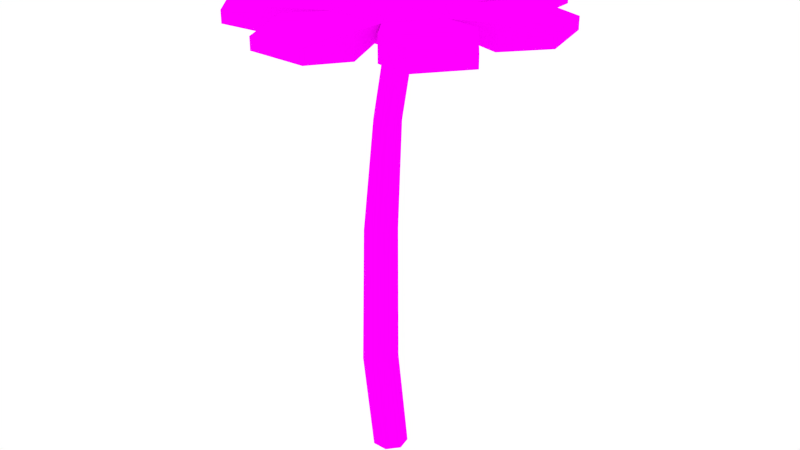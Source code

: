 # Source: Flower.blend  (saved by Blender 2.76.0; exported with 4.5.12 LTS)
import bpy
from mathutils import Matrix  # noqa: F401  (used for matrix-valued properties, if any)

bpy.ops.wm.read_factory_settings(use_empty=True)
scene = bpy.context.scene
scene.name = 'Scene'

# ---- collections
col_collection_1 = bpy.data.collections.new('Collection 1'); scene.collection.children.link(col_collection_1)

# ---- images (referenced by path relative to the original .blend; pixels are not part of the script)
import os
ASSET_DIR = os.environ.get("B2B_ASSET_DIR", "")  # directory of the original .blend (textures are referenced by path, not embedded)
HERE = os.path.dirname(os.path.abspath(__file__))  # packed textures are extracted next to this script under _unpacked/

def load_image(name, relpath, width, height, colorspace="sRGB"):
    """Load a texture the original file referenced (path relative to the .blend, or extracted next to this script)."""
    p = next((c for c in (os.path.join(HERE, relpath), os.path.join(ASSET_DIR, relpath)) if relpath and os.path.exists(c)), "")
    if p:
        img = bpy.data.images.load(p, check_existing=True)
        img.name = name
    else:  # same state as the original file: an image datablock whose file is absent (Cycles renders it pink)
        img = bpy.data.images.new(name, width, height)
        img.source = "FILE"
        img.filepath = "//" + (relpath or name)
    img.colorspace_settings.name = colorspace
    return img
img_flower_png = load_image('Flower.png', 'Nueva carpeta/Flower.png', 1024, 1024, 'sRGB')

# ---- materials (node trees are filled in below, after node groups)
mat_texture = bpy.data.materials.new('Texture')
mat_texture.alpha_threshold = 0.0
mat_texture.roughness = 0.5

# ---- material node trees
mat_texture.use_nodes = True; mat_texture.node_tree.nodes.clear()
_N = mat_texture.node_tree.nodes; _L = mat_texture.node_tree.links
n0 = _N.new('ShaderNodeOutputMaterial'); n0.name = 'Material Output'; n0.location = (300, 300)
n1 = _N.new('ShaderNodeBsdfDiffuse'); n1.name = 'Diffuse BSDF'; n1.location = (10, 300)
n2 = _N.new('ShaderNodeTexImage'); n2.name = 'Image Texture'; n2.location = (-180, 300)
n2.width = 140
n2.image = img_flower_png
_L.new(n1.outputs[0], n0.inputs[0])
_L.new(n2.outputs[0], n1.inputs[0])
n0.is_active_output = True

# ---- world
world_world = bpy.data.worlds.new('World'); scene.world = world_world
world_world.color = (1.0, 1.0, 1.0)
world_world.use_sun_shadow = False
world_world.sun_shadow_jitter_overblur = 0.0
world_world.cycles.sampling_method = 'MANUAL'
world_world.cycles.sample_map_resolution = 256

# ---- meshes
me_cylinder = bpy.data.meshes.new('Cylinder')
me_cylinder.from_pydata([(-9.546e-09, 0.1996, 1.014), (-9.546e-09, 0.1996, 1.042), (0.1205, 0.1416, 1.014), (0.1205, 0.1416, 1.042), (0.1502, 0.01125, 1.014), (0.1502, 0.01125, 1.042), (0.06686, -0.09329, 1.014), (0.06686, -0.09329, 1.042), (-0.06686, -0.09329, 1.014), (-0.06686, -0.09329, 1.042), (-0.1502, 0.01125, 1.014), (-0.1502, 0.01125, 1.042), (-0.1205, 0.1416, 1.014), (-0.1205, 0.1416, 1.042), (0.1045, 0.1288, 1.064), (-9.85e-09, 0.1792, 1.064), (0.1303, 0.01581, 1.064), (0.05797, -0.07484, 1.064), (-0.05797, -0.07484, 1.064), (-0.1303, 0.01581, 1.064), (-0.1045, 0.1288, 1.064), (0.06916, 0.1007, 1.093), (-1.062e-08, 0.134, 1.093), (0.08624, 0.02586, 1.093), (0.03838, -0.03416, 1.093), (-0.03838, -0.03416, 1.093), (-0.08624, 0.02586, 1.093), (-0.06916, 0.1007, 1.093), (0.03587, 0.07415, 1.106), (-1.245e-08, 0.09142, 1.106), (0.04473, 0.03533, 1.106), (0.01991, 0.004199, 1.106), (-0.01991, 0.004199, 1.106), (-0.04473, 0.03533, 1.106), (-0.03587, 0.07415, 1.106), (-1.009e-08, 0.1679, 0.9863), (0.0957, 0.1219, 0.9863), (0.1193, 0.0183, 0.9863), (0.05311, -0.06475, 0.9863), (-0.05311, -0.06475, 0.9863), (-0.1193, 0.0183, 0.9863), (-0.0957, 0.1219, 0.9863), (0.06686, -0.3077, 1.042), (0.06686, -0.3077, 1.014), (-0.06686, -0.3077, 1.014), (-0.06686, -0.3077, 1.042), (-0.2345, -0.227, 1.042), (-0.2345, -0.227, 1.014), (-0.3178, -0.1224, 1.014), (-0.3178, -0.1224, 1.042), (-0.3592, 0.05896, 1.042), (-0.3592, 0.05896, 1.014), (-0.3295, 0.1893, 1.014), (-0.3295, 0.1893, 1.042), (-0.09302, 0.3928, 1.014), (-0.09302, 0.3928, 1.042), (-0.2135, 0.3348, 1.042), (-0.2135, 0.3348, 1.014), (0.09302, 0.3928, 1.014), (0.2135, 0.3348, 1.014), (0.2135, 0.3348, 1.042), (0.09302, 0.3928, 1.042), (0.3295, 0.1893, 1.042), (0.3295, 0.1893, 1.014), (0.3592, 0.05896, 1.014), (0.3592, 0.05896, 1.042), (0.3178, -0.1224, 1.042), (0.3178, -0.1224, 1.014), (0.2345, -0.227, 1.014), (0.2345, -0.227, 1.042), (0.1337, -0.1814, 0.9998), (0.1337, -0.1814, 1.056), (0.251, -0.03433, 0.9998), (0.251, -0.03433, 1.056), (0.2608, 0.008604, 1.056), (0.2189, 0.192, 1.056), (0.2189, 0.192, 0.9998), (0.2608, 0.008604, 0.9998), (0.02202, 0.308, 0.9998), (0.1915, 0.2264, 0.9998), (0.1915, 0.2264, 1.056), (0.02202, 0.308, 1.056), (-0.02202, 0.308, 1.056), (-0.1915, 0.2264, 1.056), (-0.1915, 0.2264, 0.9998), (-0.02202, 0.308, 0.9998), (-0.2189, 0.192, 0.9998), (-0.2189, 0.192, 1.056), (-0.2608, 0.008604, 0.9998), (-0.2608, 0.008604, 1.056), (-0.251, -0.03433, 1.056), (-0.1337, -0.1814, 1.056), (-0.1337, -0.1814, 0.9998), (-0.251, -0.03433, 0.9998), (-0.09404, -0.2005, 1.056), (0.09404, -0.2005, 1.056), (0.09404, -0.2005, 0.9998), (-0.09404, -0.2005, 0.9998), (-1.05e-08, 0.07739, 0.9863), (0.0249, 0.0654, 0.9863), (0.03105, 0.03845, 0.9863), (0.01382, 0.01684, 0.9863), (-0.01382, 0.01684, 0.9863), (-0.03105, 0.03845, 0.9863), (-0.0249, 0.0654, 0.9863), (-1.05e-08, 0.03138, 0.8026), (0.0249, 0.01945, 0.8014), (0.03105, -0.007369, 0.7988), (0.01382, -0.02888, 0.7967), (-0.01382, -0.02888, 0.7967), (-0.03105, -0.007369, 0.7988), (-0.0249, 0.01945, 0.8014), (-9.445e-09, 0.01454, 0.5582), (0.03022, -1.383e-05, 0.5584), (0.03768, -0.03271, 0.5589), (0.01677, -0.05893, 0.5593), (-0.01677, -0.05893, 0.5593), (-0.03768, -0.03271, 0.5589), (-0.03022, -1.383e-05, 0.5584), (-9.48e-09, 0.01327, 0.2326), (0.033, -0.002618, 0.2329), (0.04115, -0.03832, 0.2334), (0.01831, -0.06696, 0.2338), (-0.01831, -0.06696, 0.2338), (-0.04115, -0.03832, 0.2334), (-0.033, -0.002618, 0.2329), (-9.494e-09, 0.04731, -0.03031), (0.033, 0.03142, -0.03007), (0.04115, -0.004285, -0.02954), (0.01831, -0.03292, -0.02912), (-0.01831, -0.03292, -0.02912), (-0.04115, -0.004285, -0.02954), (-0.033, 0.03142, -0.03007)], [], [(79, 78, 58, 59), (75, 74, 65, 62), (71, 70, 68, 69), (95, 94, 45, 42), (91, 90, 49, 46), (5, 3, 14, 16), (83, 82, 55, 56), (87, 86, 52, 53), (6, 8, 39, 38), (15, 20, 27, 22), (11, 9, 18, 19), (3, 1, 15, 14), (7, 5, 16, 17), (13, 11, 19, 20), (9, 7, 17, 18), (1, 13, 20, 15), (27, 26, 33, 34), (19, 18, 25, 26), (17, 16, 23, 24), (14, 15, 22, 21), (20, 19, 26, 27), (18, 17, 24, 25), (16, 14, 21, 23), (28, 29, 34, 33, 32, 31, 30), (25, 24, 31, 32), (23, 21, 28, 30), (22, 27, 34, 29), (26, 25, 32, 33), (24, 23, 30, 31), (21, 22, 29, 28), (37, 38, 101, 100), (12, 0, 35, 41), (2, 4, 37, 36), (8, 10, 40, 39), (0, 2, 36, 35), (4, 6, 38, 37), (10, 12, 41, 40), (43, 42, 45, 44), (96, 95, 42, 43), (94, 97, 44, 45), (97, 96, 43, 44), (47, 46, 49, 48), (92, 91, 46, 47), (90, 93, 48, 49), (93, 92, 47, 48), (51, 50, 53, 52), (86, 88, 51, 52), (89, 87, 53, 50), (88, 89, 50, 51), (57, 56, 55, 54), (84, 83, 56, 57), (85, 84, 57, 54), (82, 85, 54, 55), (58, 61, 60, 59), (80, 79, 59, 60), (81, 80, 60, 61), (78, 81, 61, 58), (63, 62, 65, 64), (76, 75, 62, 63), (74, 77, 64, 65), (77, 76, 63, 64), (67, 66, 69, 68), (70, 72, 67, 68), (73, 71, 69, 66), (72, 73, 66, 67), (4, 5, 73, 72), (5, 7, 71, 73), (6, 4, 72, 70), (7, 6, 70, 71), (4, 2, 76, 77), (5, 4, 77, 74), (2, 3, 75, 76), (3, 5, 74, 75), (0, 1, 81, 78), (1, 3, 80, 81), (3, 2, 79, 80), (2, 0, 78, 79), (1, 0, 85, 82), (0, 12, 84, 85), (12, 13, 83, 84), (13, 1, 82, 83), (10, 11, 89, 88), (11, 13, 87, 89), (12, 10, 88, 86), (13, 12, 86, 87), (10, 8, 92, 93), (11, 10, 93, 90), (8, 9, 91, 92), (9, 11, 90, 91), (8, 6, 96, 97), (9, 8, 97, 94), (6, 7, 95, 96), (7, 9, 94, 95), (104, 98, 105, 111), (35, 36, 99, 98), (40, 41, 104, 103), (38, 39, 102, 101), (36, 37, 100, 99), (41, 35, 98, 104), (39, 40, 103, 102), (110, 111, 118, 117), (102, 103, 110, 109), (100, 101, 108, 107), (98, 99, 106, 105), (103, 104, 111, 110), (101, 102, 109, 108), (99, 100, 107, 106), (114, 115, 122, 121), (108, 109, 116, 115), (106, 107, 114, 113), (111, 105, 112, 118), (109, 110, 117, 116), (107, 108, 115, 114), (105, 106, 113, 112), (125, 119, 126, 132), (112, 113, 120, 119), (117, 118, 125, 124), (115, 116, 123, 122), (113, 114, 121, 120), (118, 112, 119, 125), (116, 117, 124, 123), (126, 127, 128, 129, 130, 131, 132), (123, 124, 131, 130), (121, 122, 129, 128), (119, 120, 127, 126), (124, 125, 132, 131), (122, 123, 130, 129), (120, 121, 128, 127)])
_uv = me_cylinder.uv_layers.new(name='UVMap')
_uv.uv.foreach_set('vector', [0.5785, 0.2005, 0.6082, 0.2005, 0.639, 0.3721, 0.6179, 0.3721, 0.566, 0.864, 0.4994, 0.864, 0.5177, 0.6924, 0.5651, 0.6924, 0.4303, 0.864, 0.4303, 0.2005, 0.4138, 0.3721, 0.4138, 0.6924, 0.4234, 0.864, 0.4234, 0.864, 0.3844, 0.6924, 0.3844, 0.6924, 0.4303, 0.864, 0.4838, 0.864, 0.4518, 0.6924, 0.4138, 0.6924, 0.8312, 0.04745, 0.9188, 0.04745, 0.9102, 0.3532, 0.8343, 0.3532, 0.5785, 0.864, 0.6082, 0.864, 0.639, 0.6924, 0.6179, 0.6924, 0.566, 0.864, 0.566, 0.2005, 0.5651, 0.3721, 0.5651, 0.6924, 0.4623, 0.3721, 0.4623, 0.3721, 0.4727, 0.04227, 0.4727, 0.04227, 0.944, 0.3532, 0.9102, 0.3532, 0.8913, 0.7642, 0.9137, 0.7642, 0.8312, 0.04745, 0.761, 0.04745, 0.7734, 0.3532, 0.8343, 0.3532, 0.9188, 0.04745, 0.9578, 0.04745, 0.944, 0.3532, 0.9102, 0.3532, 0.761, 0.04745, 0.8312, 0.04745, 0.8343, 0.3532, 0.7734, 0.3532, 0.9188, 0.04745, 0.8312, 0.04745, 0.8343, 0.3532, 0.9102, 0.3532, 0.761, 0.04745, 0.761, 0.04745, 0.7734, 0.3532, 0.7734, 0.3532, 0.9578, 0.04745, 0.9188, 0.04745, 0.9102, 0.3532, 0.944, 0.3532, 0.8913, 0.7642, 0.841, 0.7642, 0.8474, 0.9526, 0.8735, 0.9526, 0.8343, 0.3532, 0.7734, 0.3532, 0.8007, 0.7642, 0.841, 0.7642, 0.7734, 0.3532, 0.8343, 0.3532, 0.841, 0.7642, 0.8007, 0.7642, 0.9102, 0.3532, 0.944, 0.3532, 0.9137, 0.7642, 0.8913, 0.7642, 0.9102, 0.3532, 0.8343, 0.3532, 0.841, 0.7642, 0.8913, 0.7642, 0.7734, 0.3532, 0.7734, 0.3532, 0.8007, 0.7642, 0.8007, 0.7642, 0.8343, 0.3532, 0.9102, 0.3532, 0.8913, 0.7642, 0.841, 0.7642, 0.8735, 0.9526, 0.8851, 0.9526, 0.8735, 0.9526, 0.8474, 0.9526, 0.8265, 0.9526, 0.8265, 0.9526, 0.8474, 0.9526, 0.8007, 0.7642, 0.8007, 0.7642, 0.8265, 0.9526, 0.8265, 0.9526, 0.841, 0.7642, 0.8913, 0.7642, 0.8735, 0.9526, 0.8474, 0.9526, 0.9137, 0.7642, 0.8913, 0.7642, 0.8735, 0.9526, 0.8851, 0.9526, 0.841, 0.7642, 0.8007, 0.7642, 0.8265, 0.9526, 0.8474, 0.9526, 0.8007, 0.7642, 0.841, 0.7642, 0.8474, 0.9526, 0.8265, 0.9526, 0.8913, 0.7642, 0.9137, 0.7642, 0.8851, 0.9526, 0.8735, 0.9526, 0.5029, 0.04227, 0.4727, 0.04227, 0.5024, 0.04227, 0.5102, 0.04227, 0.5477, 0.3721, 0.5688, 0.3721, 0.5573, 0.04227, 0.5405, 0.04227, 0.5477, 0.3721, 0.5003, 0.3721, 0.5029, 0.04227, 0.5405, 0.04227, 0.4623, 0.3721, 0.5003, 0.3721, 0.5029, 0.04227, 0.4727, 0.04227, 0.5688, 0.3721, 0.5477, 0.3721, 0.5405, 0.04227, 0.5573, 0.04227, 0.5003, 0.3721, 0.4623, 0.3721, 0.4727, 0.04227, 0.5029, 0.04227, 0.5003, 0.3721, 0.5477, 0.3721, 0.5405, 0.04227, 0.5029, 0.04227, 0.3844, 0.3721, 0.3844, 0.6924, 0.3844, 0.6924, 0.3844, 0.3721, 0.4234, 0.2005, 0.4234, 0.864, 0.3844, 0.6924, 0.3844, 0.3721, 0.4234, 0.864, 0.4234, 0.2005, 0.3844, 0.3721, 0.3844, 0.6924, 0.4234, 0.2005, 0.4234, 0.2005, 0.3844, 0.3721, 0.3844, 0.3721, 0.4138, 0.3721, 0.4138, 0.6924, 0.4518, 0.6924, 0.4518, 0.3721, 0.4303, 0.2005, 0.4303, 0.864, 0.4138, 0.6924, 0.4138, 0.3721, 0.4838, 0.864, 0.4838, 0.2005, 0.4518, 0.3721, 0.4518, 0.6924, 0.4838, 0.2005, 0.4303, 0.2005, 0.4138, 0.3721, 0.4518, 0.3721, 0.5177, 0.3721, 0.5177, 0.6924, 0.5651, 0.6924, 0.5651, 0.3721, 0.566, 0.2005, 0.4994, 0.2005, 0.5177, 0.3721, 0.5651, 0.3721, 0.4994, 0.864, 0.566, 0.864, 0.5651, 0.6924, 0.5177, 0.6924, 0.4994, 0.2005, 0.4994, 0.864, 0.5177, 0.6924, 0.5177, 0.3721, 0.6179, 0.3721, 0.6179, 0.6924, 0.639, 0.6924, 0.639, 0.3721, 0.5785, 0.2005, 0.5785, 0.864, 0.6179, 0.6924, 0.6179, 0.3721, 0.6082, 0.2005, 0.5785, 0.2005, 0.6179, 0.3721, 0.639, 0.3721, 0.6082, 0.864, 0.6082, 0.2005, 0.639, 0.3721, 0.639, 0.6924, 0.639, 0.3721, 0.639, 0.6924, 0.6179, 0.6924, 0.6179, 0.3721, 0.5785, 0.864, 0.5785, 0.2005, 0.6179, 0.3721, 0.6179, 0.6924, 0.6082, 0.864, 0.5785, 0.864, 0.6179, 0.6924, 0.639, 0.6924, 0.6082, 0.2005, 0.6082, 0.864, 0.639, 0.6924, 0.639, 0.3721, 0.5651, 0.3721, 0.5651, 0.6924, 0.5177, 0.6924, 0.5177, 0.3721, 0.566, 0.2005, 0.566, 0.864, 0.5651, 0.6924, 0.5651, 0.3721, 0.4994, 0.864, 0.4994, 0.2005, 0.5177, 0.3721, 0.5177, 0.6924, 0.4994, 0.2005, 0.566, 0.2005, 0.5651, 0.3721, 0.5177, 0.3721, 0.4518, 0.3721, 0.4518, 0.6924, 0.4138, 0.6924, 0.4138, 0.3721, 0.4303, 0.2005, 0.4838, 0.2005, 0.4518, 0.3721, 0.4138, 0.3721, 0.4838, 0.864, 0.4303, 0.864, 0.4138, 0.6924, 0.4518, 0.6924, 0.4838, 0.2005, 0.4838, 0.864, 0.4518, 0.6924, 0.4518, 0.3721, 0.5003, 0.3721, 0.5003, 0.6924, 0.4838, 0.864, 0.4838, 0.2005, 0.5003, 0.6924, 0.4623, 0.6924, 0.4303, 0.864, 0.4838, 0.864, 0.4623, 0.3721, 0.5003, 0.3721, 0.4838, 0.2005, 0.4303, 0.2005, 0.4623, 0.6924, 0.4623, 0.3721, 0.4303, 0.2005, 0.4303, 0.864, 0.5003, 0.3721, 0.5477, 0.3721, 0.566, 0.2005, 0.4994, 0.2005, 0.5003, 0.6924, 0.5003, 0.3721, 0.4994, 0.2005, 0.4994, 0.864, 0.5477, 0.3721, 0.5477, 0.6924, 0.566, 0.864, 0.566, 0.2005, 0.5477, 0.6924, 0.5003, 0.6924, 0.4994, 0.864, 0.566, 0.864, 0.5688, 0.3721, 0.5688, 0.6924, 0.6082, 0.864, 0.6082, 0.2005, 0.5688, 0.6924, 0.5477, 0.6924, 0.5785, 0.864, 0.6082, 0.864, 0.5477, 0.6924, 0.5477, 0.3721, 0.5785, 0.2005, 0.5785, 0.864, 0.5477, 0.3721, 0.5688, 0.3721, 0.6082, 0.2005, 0.5785, 0.2005, 0.5688, 0.6924, 0.5688, 0.3721, 0.6082, 0.2005, 0.6082, 0.864, 0.5688, 0.3721, 0.5477, 0.3721, 0.5785, 0.2005, 0.6082, 0.2005, 0.5477, 0.3721, 0.5477, 0.6924, 0.5785, 0.864, 0.5785, 0.2005, 0.5477, 0.6924, 0.5688, 0.6924, 0.6082, 0.864, 0.5785, 0.864, 0.5003, 0.3721, 0.5003, 0.6924, 0.4994, 0.864, 0.4994, 0.2005, 0.5003, 0.6924, 0.5477, 0.6924, 0.566, 0.864, 0.4994, 0.864, 0.5477, 0.3721, 0.5003, 0.3721, 0.4994, 0.2005, 0.566, 0.2005, 0.5477, 0.6924, 0.5477, 0.3721, 0.566, 0.2005, 0.566, 0.864, 0.5003, 0.3721, 0.4623, 0.3721, 0.4303, 0.2005, 0.4838, 0.2005, 0.5003, 0.6924, 0.5003, 0.3721, 0.4838, 0.2005, 0.4838, 0.864, 0.4623, 0.3721, 0.4623, 0.6924, 0.4303, 0.864, 0.4303, 0.2005, 0.4623, 0.6924, 0.5003, 0.6924, 0.4838, 0.864, 0.4303, 0.864, 0.4623, 0.3721, 0.4623, 0.3721, 0.4234, 0.2005, 0.4234, 0.2005, 0.4623, 0.6924, 0.4623, 0.3721, 0.4234, 0.2005, 0.4234, 0.864, 0.4623, 0.3721, 0.4623, 0.6924, 0.4234, 0.864, 0.4234, 0.2005, 0.4623, 0.6924, 0.4623, 0.6924, 0.4234, 0.864, 0.4234, 0.864, 0.237, 0.9529, 0.2508, 0.9529, 0.198, 0.7892, 0.1843, 0.7882, 0.5573, 0.04227, 0.5405, 0.04227, 0.52, 0.04227, 0.5244, 0.04227, 0.5029, 0.04227, 0.5405, 0.04227, 0.52, 0.04227, 0.5102, 0.04227, 0.4727, 0.04227, 0.4727, 0.04227, 0.5024, 0.04227, 0.5024, 0.04227, 0.5405, 0.04227, 0.5029, 0.04227, 0.5102, 0.04227, 0.52, 0.04227, 0.5405, 0.04227, 0.5573, 0.04227, 0.5244, 0.04227, 0.52, 0.04227, 0.4727, 0.04227, 0.5029, 0.04227, 0.5102, 0.04227, 0.5024, 0.04227, 0.1535, 0.7858, 0.1843, 0.7882, 0.162, 0.5716, 0.1245, 0.5721, 0.1813, 0.9529, 0.2061, 0.9529, 0.1535, 0.7858, 0.1289, 0.7839, 0.2061, 0.9529, 0.1813, 0.9529, 0.1289, 0.7839, 0.1535, 0.7858, 0.2508, 0.9529, 0.237, 0.9529, 0.1843, 0.7882, 0.198, 0.7892, 0.2061, 0.9529, 0.237, 0.9529, 0.1843, 0.7882, 0.1535, 0.7858, 0.1813, 0.9529, 0.1813, 0.9529, 0.1289, 0.7839, 0.1289, 0.7839, 0.237, 0.9529, 0.2061, 0.9529, 0.1535, 0.7858, 0.1843, 0.7882, 0.1245, 0.5721, 0.09437, 0.5724, 0.08516, 0.2824, 0.118, 0.282, 0.1289, 0.7839, 0.1289, 0.7839, 0.09437, 0.5724, 0.09437, 0.5724, 0.1843, 0.7882, 0.1535, 0.7858, 0.1245, 0.5721, 0.162, 0.5716, 0.1843, 0.7882, 0.198, 0.7892, 0.1787, 0.5714, 0.162, 0.5716, 0.1289, 0.7839, 0.1535, 0.7858, 0.1245, 0.5721, 0.09437, 0.5724, 0.1535, 0.7858, 0.1289, 0.7839, 0.09437, 0.5724, 0.1245, 0.5721, 0.198, 0.7892, 0.1843, 0.7882, 0.162, 0.5716, 0.1787, 0.5714, 0.159, 0.2816, 0.1772, 0.2813, 0.2163, 0.04706, 0.198, 0.04727, 0.1787, 0.5714, 0.162, 0.5716, 0.159, 0.2816, 0.1772, 0.2813, 0.1245, 0.5721, 0.162, 0.5716, 0.159, 0.2816, 0.118, 0.282, 0.09437, 0.5724, 0.09437, 0.5724, 0.08516, 0.2824, 0.08516, 0.2824, 0.162, 0.5716, 0.1245, 0.5721, 0.118, 0.282, 0.159, 0.2816, 0.162, 0.5716, 0.1787, 0.5714, 0.1772, 0.2813, 0.159, 0.2816, 0.09437, 0.5724, 0.1245, 0.5721, 0.118, 0.282, 0.08516, 0.2824, 0.2163, 0.04706, 0.198, 0.04727, 0.1571, 0.04774, 0.1242, 0.04812, 0.1242, 0.04812, 0.1571, 0.04774, 0.198, 0.04727, 0.08516, 0.2824, 0.118, 0.282, 0.1571, 0.04774, 0.1242, 0.04812, 0.118, 0.282, 0.08516, 0.2824, 0.1242, 0.04812, 0.1571, 0.04774, 0.1772, 0.2813, 0.159, 0.2816, 0.198, 0.04727, 0.2163, 0.04706, 0.118, 0.282, 0.159, 0.2816, 0.198, 0.04727, 0.1571, 0.04774, 0.08516, 0.2824, 0.08516, 0.2824, 0.1242, 0.04812, 0.1242, 0.04812, 0.159, 0.2816, 0.118, 0.282, 0.1571, 0.04774, 0.198, 0.04727])
me_cylinder.materials.append(mat_texture)
me_cylinder.use_remesh_preserve_volume = False
me_cylinder.use_remesh_preserve_attributes = False
me_cylinder.use_mirror_vertex_groups = False
me_cylinder.update()

# ---- objects
ob_flower = bpy.data.objects.new('Flower', me_cylinder)

# ---- transforms, parenting, visibility, modifiers, constraints
ob_flower.location = (0.0, 0.0, 0.0)
ob_flower.lineart.crease_threshold = 0.0

# ---- collection membership
col_collection_1.objects.link(ob_flower)

# ---- scene / render settings (as saved in the file)
scene.frame_start = 1; scene.frame_end = 250; scene.frame_set(1)
scene.render.engine = 'CYCLES'
scene.render.resolution_percentage = 50
scene.render.dither_intensity = 0.0
scene.cycles.use_denoising = False
scene.cycles.samples = 10
scene.cycles.sampling_pattern = 'TABULATED_SOBOL'
scene.cycles.light_sampling_threshold = 0.0
scene.cycles.use_adaptive_sampling = False
scene.cycles.use_light_tree = False
scene.cycles.blur_glossy = 0.0
scene.cycles.pixel_filter_type = 'GAUSSIAN'
scene.cycles.sample_clamp_indirect = 0.0
scene.view_settings.view_transform = 'Standard'
bpy.context.view_layer.update()

# ---- added for rendering (the .blend has no active camera): camera
cam_auto = bpy.data.cameras.new('AutoCamera')
cam_auto.lens = 50.0
cam_auto.sensor_width = 36.0
cam_auto.clip_end = 1000.0
ob_auto_camera = bpy.data.objects.new('AutoCamera', cam_auto)
scene.collection.objects.link(ob_auto_camera)
ob_auto_camera.location = (1.40283, -1.64084, 1.66029)
ob_auto_camera.rotation_euler = (1.09748, -7.21219e-08, 0.694738)
scene.camera = ob_auto_camera
bpy.context.view_layer.update()
